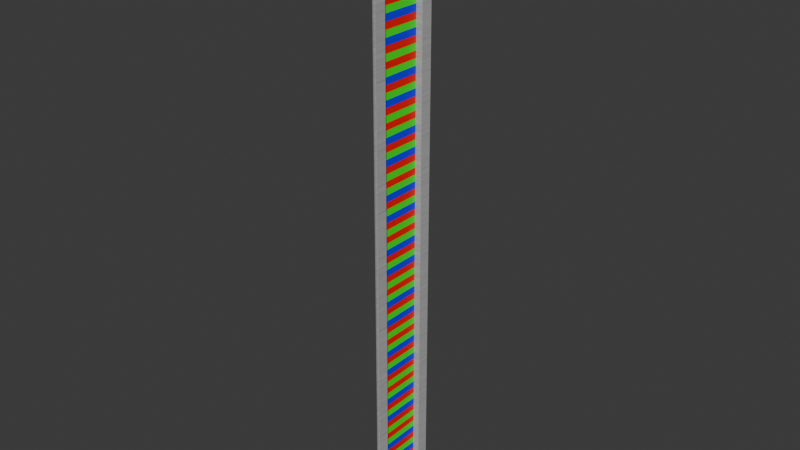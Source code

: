 # Source: mechpanel1_plate.blend  (saved by Blender 4.0.36; exported with 4.5.12 LTS)
import bpy
from mathutils import Matrix  # noqa: F401  (used for matrix-valued properties, if any)

bpy.ops.wm.read_factory_settings(use_empty=True)
scene = bpy.context.scene
scene.name = 'Scene'

# ---- collections
col_collection = bpy.data.collections.new('Collection'); scene.collection.children.link(col_collection)

# ---- images (referenced by path relative to the original .blend; pixels are not part of the script)
import os
ASSET_DIR = os.environ.get("B2B_ASSET_DIR", "")  # directory of the original .blend (textures are referenced by path, not embedded)
HERE = os.path.dirname(os.path.abspath(__file__))  # packed textures are extracted next to this script under _unpacked/

def load_image(name, relpath, width, height, colorspace="sRGB"):
    """Load a texture the original file referenced (path relative to the .blend, or extracted next to this script)."""
    p = next((c for c in (os.path.join(HERE, relpath), os.path.join(ASSET_DIR, relpath)) if relpath and os.path.exists(c)), "")
    if p:
        img = bpy.data.images.load(p, check_existing=True)
        img.name = name
    else:  # same state as the original file: an image datablock whose file is absent (Cycles renders it pink)
        img = bpy.data.images.new(name, width, height)
        img.source = "FILE"
        img.filepath = "//" + (relpath or name)
    img.colorspace_settings.name = colorspace
    return img
img_horizontal_brushed = load_image('horizontal_brushed', '_unpacked/horizontal_brushed.1052bf83.png', 256, 256, 'sRGB')
img_mechpanel1_plate_glow = load_image('mechpanel1_plate_glow', '_unpacked/mechpanel1_plate_glow.e758ec5b.png', 256, 256, 'sRGB')
img_earthcity_sky = load_image('earthcity_sky', '_unpacked/earthcity_sky.ddfa6307.png', 512, 384, 'sRGB')

# ---- materials (node trees are filled in below, after node groups)
mat_h_um_titanium_lightblue = bpy.data.materials.new('h_um titanium_lightblue')
mat_h_um_titanium_lightblue.use_transparent_shadow = False
mat_h_um_titanium_lightblue.diffuse_color = (0.2177, 0.6906, 0.3327, 1.0)
mat_mechpanel1_plate = bpy.data.materials.new('mechpanel1_plate%')
mat_mechpanel1_plate.use_transparent_shadow = False
mat_mechpanel1_plate.diffuse_color = (0.2244, 0.6558, 0.7529, 1.0)
mat_ob_ec_signage_glass = bpy.data.materials.new('ob_ec signage_glass')
mat_ob_ec_signage_glass.use_transparent_shadow = False
mat_ob_ec_signage_glass.diffuse_color = (0.76, 0.7282, 0.07153, 1.0)

# ---- material node trees
mat_h_um_titanium_lightblue.use_nodes = True; mat_h_um_titanium_lightblue.node_tree.nodes.clear()
_N = mat_h_um_titanium_lightblue.node_tree.nodes; _L = mat_h_um_titanium_lightblue.node_tree.links
n0 = _N.new('ShaderNodeBsdfPrincipled'); n0.name = 'Principled BSDF'; n0.location = (-260, 0)
n0.inputs[3].default_value = 1.45
n1 = _N.new('ShaderNodeOutputMaterial'); n1.name = 'Material Output'; n1.location = (0, 0)
n2 = _N.new('ShaderNodeTexImage'); n2.name = 'Image Texture'; n2.location = (-1600, 500)
n2.image = img_horizontal_brushed
_L.new(n0.outputs[0], n1.inputs[0])
_L.new(n2.outputs[0], n0.inputs[0])
n1.is_active_output = True
mat_mechpanel1_plate.use_nodes = True; mat_mechpanel1_plate.node_tree.nodes.clear()
_N = mat_mechpanel1_plate.node_tree.nodes; _L = mat_mechpanel1_plate.node_tree.links
n0 = _N.new('ShaderNodeBsdfPrincipled'); n0.name = 'Principled BSDF'; n0.location = (-260, 0)
n0.inputs[3].default_value = 1.45
n1 = _N.new('ShaderNodeOutputMaterial'); n1.name = 'Material Output'; n1.location = (0, 0)
n2 = _N.new('ShaderNodeTexImage'); n2.name = 'Image Texture'; n2.location = (-1600, 500)
n2.image = img_mechpanel1_plate_glow
_L.new(n0.outputs[0], n1.inputs[0])
_L.new(n2.outputs[0], n0.inputs[0])
n1.is_active_output = True
mat_ob_ec_signage_glass.use_nodes = True; mat_ob_ec_signage_glass.node_tree.nodes.clear()
_N = mat_ob_ec_signage_glass.node_tree.nodes; _L = mat_ob_ec_signage_glass.node_tree.links
n0 = _N.new('ShaderNodeBsdfPrincipled'); n0.name = 'Principled BSDF'; n0.location = (-260, 0)
n0.inputs[3].default_value = 1.45
n1 = _N.new('ShaderNodeOutputMaterial'); n1.name = 'Material Output'; n1.location = (0, 0)
n2 = _N.new('ShaderNodeTexImage'); n2.name = 'Image Texture'; n2.location = (-1600, 500)
n2.image = img_earthcity_sky
_L.new(n0.outputs[0], n1.inputs[0])
_L.new(n2.outputs[0], n0.inputs[0])
n1.is_active_output = True

# ---- world
world_world = bpy.data.worlds.new('World'); scene.world = world_world
world_world.use_nodes = True; world_world.node_tree.nodes.clear()
_N = world_world.node_tree.nodes; _L = world_world.node_tree.links
n0 = _N.new('ShaderNodeOutputWorld'); n0.name = 'World Output'; n0.location = (300, 300)
n1 = _N.new('ShaderNodeBackground'); n1.name = 'Background'; n1.location = (10, 300)
n1.inputs[0].default_value = (0.05088, 0.05088, 0.05088, 1.0)
_L.new(n1.outputs[0], n0.inputs[0])
n0.is_active_output = True
world_world.color = (0.05088, 0.05088, 0.05088)
world_world.use_sun_shadow = False
world_world.sun_shadow_jitter_overblur = 0.0

# ---- meshes
me_l6_default_default = bpy.data.meshes.new('L6 default default')
me_l6_default_default.from_pydata([(2.5, -60.0, -500.0), (7.5, -60.0, -500.0), (2.5, -60.0, 500.0), (7.5, -60.0, 500.0), (7.5, 60.0, 500.0), (7.5, 60.0, -500.0), (2.5, 60.0, 500.0), (2.5, 60.0, -500.0), (-7.5, 50.0, 500.0), (-7.5, 50.0, -500.0), (-7.5, 40.0, -500.0), (-7.5, 40.0, 500.0), (-7.5, 50.0, -500.0), (-7.5, 50.0, 500.0), (7.5, 40.0, -500.0), (7.5, 40.0, 500.0), (-7.5, 40.0, -500.0), (-7.5, 40.0, 500.0), (7.5, 60.0, -500.0), (7.5, 60.0, 500.0), (7.5, 40.0, -500.0), (7.5, 40.0, 500.0), (-7.5, 40.0, -500.0), (-7.5, 50.0, -500.0), (7.5, 40.0, -500.0), (2.5, 60.0, -500.0), (7.5, 60.0, -500.0), (-7.5, 40.0, 500.0), (-7.5, 50.0, 500.0), (7.5, 40.0, 500.0), (2.5, 60.0, 500.0), (7.5, 60.0, 500.0), (7.5, -40.0, -500.0), (-7.5, -40.0, -500.0), (7.5, -40.0, 500.0), (-7.5, -40.0, 500.0), (7.5, -60.0, -500.0), (7.5, -40.0, -500.0), (7.5, -60.0, 500.0), (7.5, -40.0, 500.0), (7.5, -60.0, -500.0), (2.5, -60.0, -500.0), (7.5, -40.0, -500.0), (-7.5, -50.0, -500.0), (-7.5, -40.0, -500.0), (2.5, -60.0, 500.0), (2.5, -60.0, -500.0), (-7.5, -50.0, 500.0), (-7.5, -50.0, -500.0), (-7.5, -40.0, 500.0), (-7.5, -40.0, -500.0), (7.5, -60.0, 500.0), (2.5, -60.0, 500.0), (7.5, -40.0, 500.0), (-7.5, -50.0, 500.0), (-7.5, -40.0, 500.0), (-6.25, 45.0, 505.3), (-3.75, 45.0, 505.3), (-6.25, 45.0, -504.7), (-3.75, 45.0, -504.7), (-6.25, -40.0, -509.7), (-3.75, -40.0, -509.7), (-6.25, -45.0, -504.7), (-3.75, -45.0, -504.7), (-3.75, -45.0, 505.3), (-6.25, -45.0, 505.3), (-3.75, -45.0, -504.7), (-6.25, -45.0, -504.7), (-3.75, -40.0, 510.3), (-6.25, -40.0, 510.3), (-3.75, -45.0, 505.3), (-6.25, -45.0, 505.3), (-3.75, 40.0, 510.3), (-6.25, 40.0, 510.3), (-3.75, -40.0, 510.3), (-6.25, -40.0, 510.3), (-3.75, 45.0, 505.3), (-6.25, 45.0, 505.3), (-3.75, 40.0, 510.3), (-6.25, 40.0, 510.3), (-3.75, 40.0, -509.7), (-6.25, 40.0, -509.7), (-3.75, 45.0, -504.7), (-6.25, 45.0, -504.7), (-3.75, -40.0, -509.7), (-6.25, -40.0, -509.7), (-3.75, 40.0, -509.7), (-6.25, 40.0, -509.7), (-6.25, -40.0, 510.3), (-6.25, 40.0, 510.3), (-6.25, -45.0, 505.3), (-6.25, 45.0, 505.3), (-6.25, -45.0, -504.7), (-6.25, -40.0, -509.7), (-6.25, 45.0, -504.7), (-6.25, 40.0, -509.7), (-3.75, -40.0, 510.3), (-3.75, 40.0, 510.3), (-3.75, -45.0, 505.3), (-3.75, 45.0, 505.3), (-3.75, -45.0, -504.7), (-3.75, -40.0, -509.7), (-3.75, 45.0, -504.7), (-3.75, 40.0, -509.7)], [], [(0, 1, 2), (3, 2, 1), (4, 5, 6), (7, 6, 5), (6, 7, 8), (9, 8, 7), (10, 11, 12), (13, 12, 11), (14, 15, 16), (17, 16, 15), (18, 19, 20), (21, 20, 19), (22, 23, 24), (25, 24, 23), (24, 25, 26), (29, 28, 27), (28, 29, 30), (31, 30, 29), (32, 33, 34), (35, 34, 33), (36, 37, 38), (39, 38, 37), (40, 41, 42), (43, 42, 41), (42, 43, 44), (47, 46, 45), (46, 47, 48), (49, 48, 47), (48, 49, 50), (53, 52, 51), (52, 53, 54), (55, 54, 53), (56, 57, 58), (59, 58, 57), (60, 61, 62), (63, 62, 61), (64, 65, 66), (67, 66, 65), (68, 69, 70), (71, 70, 69), (72, 73, 74), (75, 74, 73), (76, 77, 78), (79, 78, 77), (80, 81, 82), (83, 82, 81), (84, 85, 86), (87, 86, 85), (88, 89, 90), (91, 90, 89), (90, 91, 92), (92, 91, 93), (94, 93, 91), (93, 94, 95), (96, 97, 98), (99, 98, 97), (98, 99, 100), (100, 99, 101), (102, 101, 99), (101, 102, 103)])
me_l6_default_default.polygons.foreach_set('use_smooth', [True] * 60)
me_l6_default_default.polygons.foreach_set('material_index', [0, 0, 0, 0, 0, 0, 0, 0, 0, 0, 0, 0, 0, 0, 0, 0, 0, 0, 0, 0, 0, 0, 0, 0, 0, 0, 0, 0, 0, 0, 0, 0, 2, 2, 2, 2, 2, 2, 2, 2, 2, 2, 2, 2, 2, 2, 2, 2, 2, 2, 2, 2, 2, 2, 1, 1, 1, 1, 1, 1])
_uv = me_l6_default_default.uv_layers.new(name='UVMap_0')
_uv.uv.foreach_set('vector', [0.5125, -2.0, 0.5375, -2.0, 0.5125, 3.0, 0.5375, 3.0, 0.5125, 3.0, 0.5375, -2.0, 0.4625, 3.0, 0.4625, -2.0, 0.4875, 3.0, 0.4875, -2.0, 0.4875, 3.0, 0.4625, -2.0, 0.4875, 3.0, 0.4875, -2.0, 0.5375, 3.0, 0.5375, -2.0, 0.5375, 3.0, 0.4875, -2.0, 0.3, -2.0, 0.3, 3.0, 0.25, -2.0, 0.25, 3.0, 0.25, -2.0, 0.3, 3.0, 0.5375, -2.0, 0.5375, 3.0, 0.4625, -2.0, 0.4625, 3.0, 0.4625, -2.0, 0.5375, 3.0, 0.8, -2.0, 0.8, 3.0, 0.7, -2.0, 0.7, 3.0, 0.7, -2.0, 0.8, 3.0, 0.5375, 0.7, 0.5375, 0.75, 0.4625, 0.7, 0.4875, 0.8, 0.4625, 0.7, 0.5375, 0.75, 0.4625, 0.7, 0.4875, 0.8, 0.4625, 0.8, 0.5375, 0.7, 0.4625, 0.75, 0.4625, 0.7, 0.4625, 0.75, 0.5375, 0.7, 0.5125, 0.8, 0.5375, 0.8, 0.5125, 0.8, 0.5375, 0.7, 0.4625, -2.0, 0.5375, -2.0, 0.4625, 3.0, 0.5375, 3.0, 0.4625, 3.0, 0.5375, -2.0, 0.2, -2.0, 0.3, -2.0, 0.2, 3.0, 0.3, 3.0, 0.2, 3.0, 0.3, -2.0, 0.4625, 0.2, 0.4875, 0.2, 0.4625, 0.3, 0.5375, 0.25, 0.4625, 0.3, 0.4875, 0.2, 0.4625, 0.3, 0.5375, 0.25, 0.5375, 0.3, 0.75, 3.0, 0.8, -2.0, 0.8, 3.0, 0.8, -2.0, 0.75, 3.0, 0.75, -2.0, 0.7, 3.0, 0.75, -2.0, 0.75, 3.0, 0.75, -2.0, 0.7, 3.0, 0.7, -2.0, 0.5375, 0.3, 0.5125, 0.2, 0.5375, 0.2, 0.5125, 0.2, 0.5375, 0.3, 0.4625, 0.25, 0.4625, 0.3, 0.4625, 0.25, 0.5375, 0.3, 0.5625, 5.55, 0.5375, 5.55, 0.5625, -4.55, 0.5375, -4.55, 0.5625, -4.55, 0.5375, 5.55, 0.4375, -4.6, 0.4625, -4.6, 0.4375, -4.55, 0.4625, -4.55, 0.4375, -4.55, 0.4625, -4.6, 0.4625, 5.55, 0.4375, 5.55, 0.4625, -4.55, 0.4375, -4.55, 0.4625, -4.55, 0.4375, 5.55, 0.4625, 0.1, 0.4375, 0.1, 0.4625, 0.05, 0.4375, 0.05, 0.4625, 0.05, 0.4375, 0.1, 0.4625, 0.9, 0.4375, 0.9, 0.4625, 0.1, 0.4375, 0.1, 0.4625, 0.1, 0.4375, 0.9, 0.5375, 5.55, 0.5625, 5.55, 0.5375, 5.6, 0.5625, 5.6, 0.5375, 5.6, 0.5625, 5.55, 0.5375, 0.9, 0.5625, 0.9, 0.5375, 0.95, 0.5625, 0.95, 0.5375, 0.95, 0.5625, 0.9, 0.5375, 0.1, 0.5625, 0.1, 0.5375, 0.9, 0.5625, 0.9, 0.5375, 0.9, 0.5625, 0.1, 0.9, 5.6, 0.1, 5.6, 0.95, 5.55, 0.05, 5.55, 0.95, 5.55, 0.1, 5.6, 0.95, 5.55, 0.05, 5.55, 0.95, -4.55, 0.95, -4.55, 0.05, 5.55, 0.9, -4.6, 0.05, -4.55, 0.9, -4.6, 0.05, 5.55, 0.9, -4.6, 0.05, -4.55, 0.1, -4.6, 0.9396, 6.104, 0.06044, 6.104, 0.9945, 6.049, 0.005496, 6.049, 0.9945, 6.049, 0.06044, 6.104, 0.9945, 6.049, 0.005496, 6.049, 0.9945, -5.049, 0.9945, -5.049, 0.005496, 6.049, 0.9396, -5.104, 0.005493, -5.049, 0.9396, -5.104, 0.005496, 6.049, 0.9396, -5.104, 0.005493, -5.049, 0.06044, -5.104])
me_l6_default_default.materials.append(mat_h_um_titanium_lightblue)
me_l6_default_default.materials.append(mat_mechpanel1_plate)
me_l6_default_default.materials.append(mat_ob_ec_signage_glass)
me_l6_default_default.update()
me_l6_default_default.normals_split_custom_set([tuple(v) for v in zip(*[iter([-0.3829, -0.9238, 0.0009546, 0.0, -1.0, 0.0, -0.3829, -0.9238, 0.0009729, 0.0, -1.0, 0.0, -0.3829, -0.9238, 0.0009729, 0.0, -1.0, 0.0, 0.0, 1.0, 0.0, 0.0, 1.0, 0.0, -0.3806, 0.9246, 0.01707, -0.3806, 0.9246, 0.01708, -0.3806, 0.9246, 0.01707, 0.0, 1.0, 0.0, -0.3806, 0.9246, 0.01707, -0.3806, 0.9246, 0.01708, -0.9241, 0.3822, 0.0009735, -0.9241, 0.3822, 0.0009551, -0.9241, 0.3822, 0.0009735, -0.3806, 0.9246, 0.01708, -1.0, 0.0, 0.0, -1.0, 0.0, 0.0, -0.9238, 0.3829, 0.0009546, -0.9238, 0.3829, 0.0009729, -0.9238, 0.3829, 0.0009546, -1.0, 0.0, 0.0, 0.00015, -1.0, 0.0003002, 0.0, -1.0, 0.0, 0.0, -1.0, 0.0, 0.00015, -1.0, 0.0003002, 0.0, -1.0, 0.0, 0.0, -1.0, 0.0, 1.0, 0.0, 0.0, 1.0, 0.0, 0.0, 1.0, 0.0, 0.0, 1.0, 0.0, 0.0, 1.0, 0.0, 0.0, 1.0, 0.0, 0.0, 0.0, 0.0, -1.0, 0.0, 0.0, -1.0, 0.0, 0.0, -1.0, 0.0, 0.0, -1.0, 0.0, 0.0, -1.0, 0.0, 0.0, -1.0, 0.0, 0.0, -1.0, 0.0, 0.0, -1.0, 0.0, 0.0, -1.0, 0.0, 0.0, 1.0, 0.0, 0.0, 1.0, 0.0, 0.0, 1.0, 0.0, 0.0, 1.0, 0.0, 0.0, 1.0, 0.0, 0.0, 1.0, 0.0, 0.0, 1.0, 0.0, 0.0, 1.0, 0.0, 0.0, 1.0, 0.00015, 1.0, 0.0003002, 0.0, 1.0, 0.0, 0.0, 1.0, 0.0, 0.00015, 1.0, 0.0003002, 0.0, 1.0, 0.0, 0.0, 1.0, 0.0, 1.0, 0.0, 0.0, 1.0, 0.0, 0.0, 1.0, 0.0, 0.0, 1.0, 0.0, 0.0, 1.0, 0.0, 0.0, 1.0, 0.0, 0.0, 0.0, 0.0, -1.0, 0.0, 0.0, -1.0, 0.0, 0.0, -1.0, 0.0, 0.0, -1.0, 0.0, 0.0, -1.0, 0.0, 0.0, -1.0, 0.0, 0.0, -1.0, 0.0, 0.0, -1.0, 0.0, 0.0, -1.0, -0.9246, -0.3806, 0.01708, -0.3822, -0.9241, 0.0009551, -0.3822, -0.9241, 0.0009735, -0.3822, -0.9241, 0.0009551, -0.9246, -0.3806, 0.01708, -0.9246, -0.3806, 0.01707, -1.0, 0.0, 0.0, -0.9246, -0.3806, 0.01707, -0.9246, -0.3806, 0.01708, -0.9246, -0.3806, 0.01707, -1.0, 0.0, 0.0, -1.0, 0.0, 0.0, 0.0, 0.0, 1.0, 0.0, 0.0, 1.0, 0.0, 0.0, 1.0, 0.0, 0.0, 1.0, 0.0, 0.0, 1.0, 0.0, 0.0, 1.0, 0.0, 0.0, 1.0, 0.0, 0.0, 1.0, 0.0, 0.0, 1.0, 3.052e-06, 1.0, -2.417e-08, 3.052e-06, 1.0, -2.418e-08, 3.052e-06, 1.0, -3.021e-08, 3.052e-06, 1.0, -3.022e-08, 3.052e-06, 1.0, -3.021e-08, 3.052e-06, 1.0, -2.418e-08, 0.02811, -0.7108, -0.7028, 0.02811, -0.7108, -0.7028, 0.02811, -0.7108, -0.7029, 0.02811, -0.7108, -0.7029, 0.02811, -0.7108, -0.7029, 0.02811, -0.7108, -0.7028, 0.0, -1.0, 1.027e-07, 0.0, -1.0, 1.027e-07, 0.0, -1.0, 9.67e-08, 0.0, -1.0, 9.669e-08, 0.0, -1.0, 9.67e-08, 0.0, -1.0, 1.027e-07, 0.028, -0.7111, 0.7025, 0.028, -0.7111, 0.7025, 0.02801, -0.7111, 0.7025, 0.02801, -0.7111, 0.7025, 0.02801, -0.7111, 0.7025, 0.028, -0.7111, 0.7025, 3.906e-05, 0.0, 1.0, 3.829e-05, 0.0, 1.0, 7.767e-07, 0.0, 1.0, 0.0, 0.0, 1.0, 7.767e-07, 0.0, 1.0, 3.829e-05, 0.0, 1.0, 0.02797, 0.7113, 0.7024, 0.02796, 0.7113, 0.7024, 0.02796, 0.7113, 0.7024, 0.02796, 0.7113, 0.7023, 0.02796, 0.7113, 0.7024, 0.02796, 0.7113, 0.7024, 0.02798, 0.7112, -0.7024, 0.02799, 0.7112, -0.7025, 0.02802, 0.7111, -0.7025, 0.02803, 0.7111, -0.7026, 0.02802, 0.7111, -0.7025, 0.02799, 0.7112, -0.7025, 0.0, 1.144e-06, -1.0, 0.0, 1.144e-06, -1.0, 0.0, 1.144e-06, -1.0, 0.0002376, 0.0002381, -1.0, 0.0, 1.144e-06, -1.0, 0.0, 1.144e-06, -1.0, -1.0, 1.144e-07, 8.941e-08, -1.0, 1.02e-07, 1.256e-08, -1.0, 1.023e-07, -2.85e-08, -1.0, 9.956e-08, -5.281e-08, -1.0, 1.023e-07, -2.85e-08, -1.0, 1.02e-07, 1.256e-08, -1.0, 1.023e-07, -2.85e-08, -1.0, 9.956e-08, -5.281e-08, -1.0, 3.646e-09, -8.453e-08, -1.0, 3.646e-09, -8.453e-08, -1.0, 9.956e-08, -5.281e-08, -1.0, 8.537e-08, -8.508e-08, -1.0, 1.268e-07, -9.153e-08, -1.0, 8.537e-08, -8.508e-08, -1.0, 9.956e-08, -5.281e-08, -1.0, 8.537e-08, -8.508e-08, -1.0, 1.268e-07, -9.153e-08, -1.0, 1.049e-07, -1.073e-07, -1.0, 1.049e-07, -1.013e-07, -1.0, 1.018e-07, -1.343e-07, -1.0, 9.935e-08, -9.851e-08, -1.0, 9.855e-08, -1.089e-07, -1.0, 9.935e-08, -9.851e-08, -1.0, 1.018e-07, -1.343e-07, -1.0, 9.935e-08, -9.851e-08, -1.0, 9.855e-08, -1.089e-07, -1.0, 8.908e-08, -9.518e-08, -1.0, 8.908e-08, -9.518e-08, -1.0, 9.855e-08, -1.089e-07, -1.0, 9.719e-08, -9.536e-08, -1.0, 1.002e-07, -9.629e-08, -1.0, 9.719e-08, -9.536e-08, -1.0, 9.855e-08, -1.089e-07, -1.0, 9.719e-08, -9.536e-08, -1.0, 1.002e-07, -9.629e-08, -1.0, 9.537e-08, -9.835e-08])] * 3)])
arm_armature = bpy.data.armatures.new('Armature')  # bones are not reproduced

# ---- objects
ob_armature = bpy.data.objects.new('Armature', arm_armature)
ob_l6_default_default = bpy.data.objects.new('L6 default default', me_l6_default_default)

# ---- transforms, parenting, visibility, modifiers, constraints
ob_armature.location = (0.0, 0.0, 0.0)
ob_l6_default_default.parent = ob_armature
ob_l6_default_default.location = (0.0, 0.0, 0.0)
_vg = ob_l6_default_default.vertex_groups.new(name='b_main')
_vg.add([0, 1, 2, 3, 4, 5, 6, 7, 8, 9, 10, 11, 12, 13, 14, 15, 16, 17, 18, 19, 20, 21, 22, 23, 24, 25, 26, 27, 28, 29, 30, 31, 32, 33, 34, 35, 36, 37, 38, 39, 40, 41, 42, 43, 44, 45, 46, 47, 48, 49, 50, 51, 52, 53, 54, 55, 56, 57, 58, 59, 60, 61, 62, 63, 64, 65, 66, 67, 68, 69, 70, 71, 72, 73, 74, 75, 76, 77, 78, 79, 80, 81, 82, 83, 84, 85, 86, 87, 88, 89, 90, 91, 92, 93, 94, 95, 96, 97, 98, 99, 100, 101, 102, 103], 1.0, 'REPLACE')
_m = ob_l6_default_default.modifiers.new('Armature', 'ARMATURE')
_m.object = ob_armature

# ---- collection membership
col_collection.objects.link(ob_armature)
col_collection.objects.link(ob_l6_default_default)

# ---- scene / render settings (as saved in the file)
scene.frame_start = 1; scene.frame_end = 250; scene.frame_set(1)
scene.render.engine = 'BLENDER_EEVEE_NEXT'
scene.cycles.sampling_pattern = 'TABULATED_SOBOL'
bpy.context.view_layer.update()

# ---- added for rendering (the .blend has no active camera and no usable light): camera, sun
cam_auto = bpy.data.cameras.new('AutoCamera')
cam_auto.lens = 50.0
cam_auto.sensor_width = 36.0
cam_auto.clip_end = 16678.4
ob_auto_camera = bpy.data.objects.new('AutoCamera', cam_auto)
scene.collection.objects.link(ob_auto_camera)
ob_auto_camera.location = (950.339, -1140.41, 760.532)
ob_auto_camera.rotation_euler = (1.09748, -7.21219e-08, 0.694738)
scene.camera = ob_auto_camera
light_auto_sun = bpy.data.lights.new('AutoSun', 'SUN')
light_auto_sun.energy = 3.0
light_auto_sun.angle = 0.0523599
ob_auto_sun = bpy.data.objects.new('AutoSun', light_auto_sun)
scene.collection.objects.link(ob_auto_sun)
ob_auto_sun.rotation_euler = (0.872665, 0.174533, 0.523599)
bpy.context.view_layer.update()
